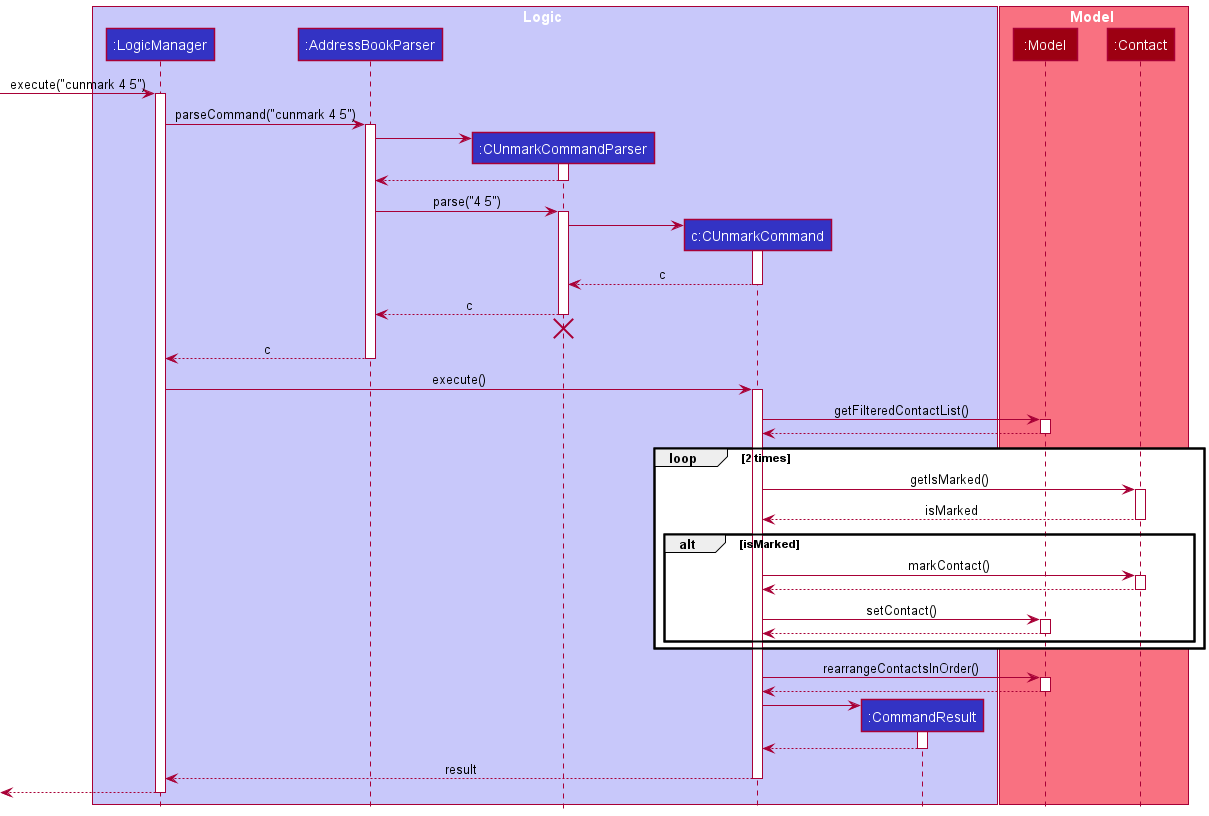

The diagram above was rendered by PlantUML. Its source (embedded in the PNG):
@startuml
!include style.puml

box Logic LOGIC_COLOR_T1
participant ":LogicManager" as LogicManager LOGIC_COLOR
participant ":AddressBookParser" as AddressBookParser LOGIC_COLOR
participant ":CUnmarkCommandParser" as CUnmarkCommandParser LOGIC_COLOR
participant "c:CUnmarkCommand" as CUnmarkCommand LOGIC_COLOR
participant ":CommandResult" as CommandResult LOGIC_COLOR
end box

box Model MODEL_COLOR_T1
participant ":Model" as Model MODEL_COLOR
participant ":Contact" as Contact MODEL_COLOR
end box

[-> LogicManager : execute("cunmark 4 5")
activate LogicManager

LogicManager -> AddressBookParser : parseCommand("cunmark 4 5")
activate AddressBookParser

create CUnmarkCommandParser
AddressBookParser -> CUnmarkCommandParser
activate CUnmarkCommandParser

CUnmarkCommandParser --> AddressBookParser
deactivate CUnmarkCommandParser

AddressBookParser -> CUnmarkCommandParser : parse("4 5")
activate CUnmarkCommandParser

create CUnmarkCommand
CUnmarkCommandParser -> CUnmarkCommand
activate CUnmarkCommand

CUnmarkCommand --> CUnmarkCommandParser : c
deactivate CUnmarkCommand

CUnmarkCommandParser --> AddressBookParser : c
deactivate CUnmarkCommandParser
'Hidden arrow to position the destroy marker below the end of the activation bar.
CUnmarkCommandParser -[hidden]-> AddressBookParser
destroy CUnmarkCommandParser

AddressBookParser --> LogicManager : c
deactivate AddressBookParser

LogicManager -> CUnmarkCommand : execute()
activate CUnmarkCommand

CUnmarkCommand -> Model : getFilteredContactList()
activate Model
Model --> CUnmarkCommand
deactivate Model

loop 2 times
    CUnmarkCommand -> Contact : getIsMarked()
    activate Contact

    Contact --> CUnmarkCommand : isMarked
    deactivate Contact

alt isMarked
    CUnmarkCommand -> Contact : markContact()
    activate Contact

    Contact --> CUnmarkCommand
    deactivate Contact

    CUnmarkCommand -> Model : setContact()
    activate Model

    Model --> CUnmarkCommand
    deactivate Model
end
end

CUnmarkCommand -> Model : rearrangeContactsInOrder()
activate Model

Model --> CUnmarkCommand
deactivate

create CommandResult
CUnmarkCommand -> CommandResult
activate CommandResult

CommandResult --> CUnmarkCommand
deactivate CommandResult

CUnmarkCommand --> LogicManager : result
deactivate CUnmarkCommand

[<--LogicManager
deactivate LogicManager
@enduml